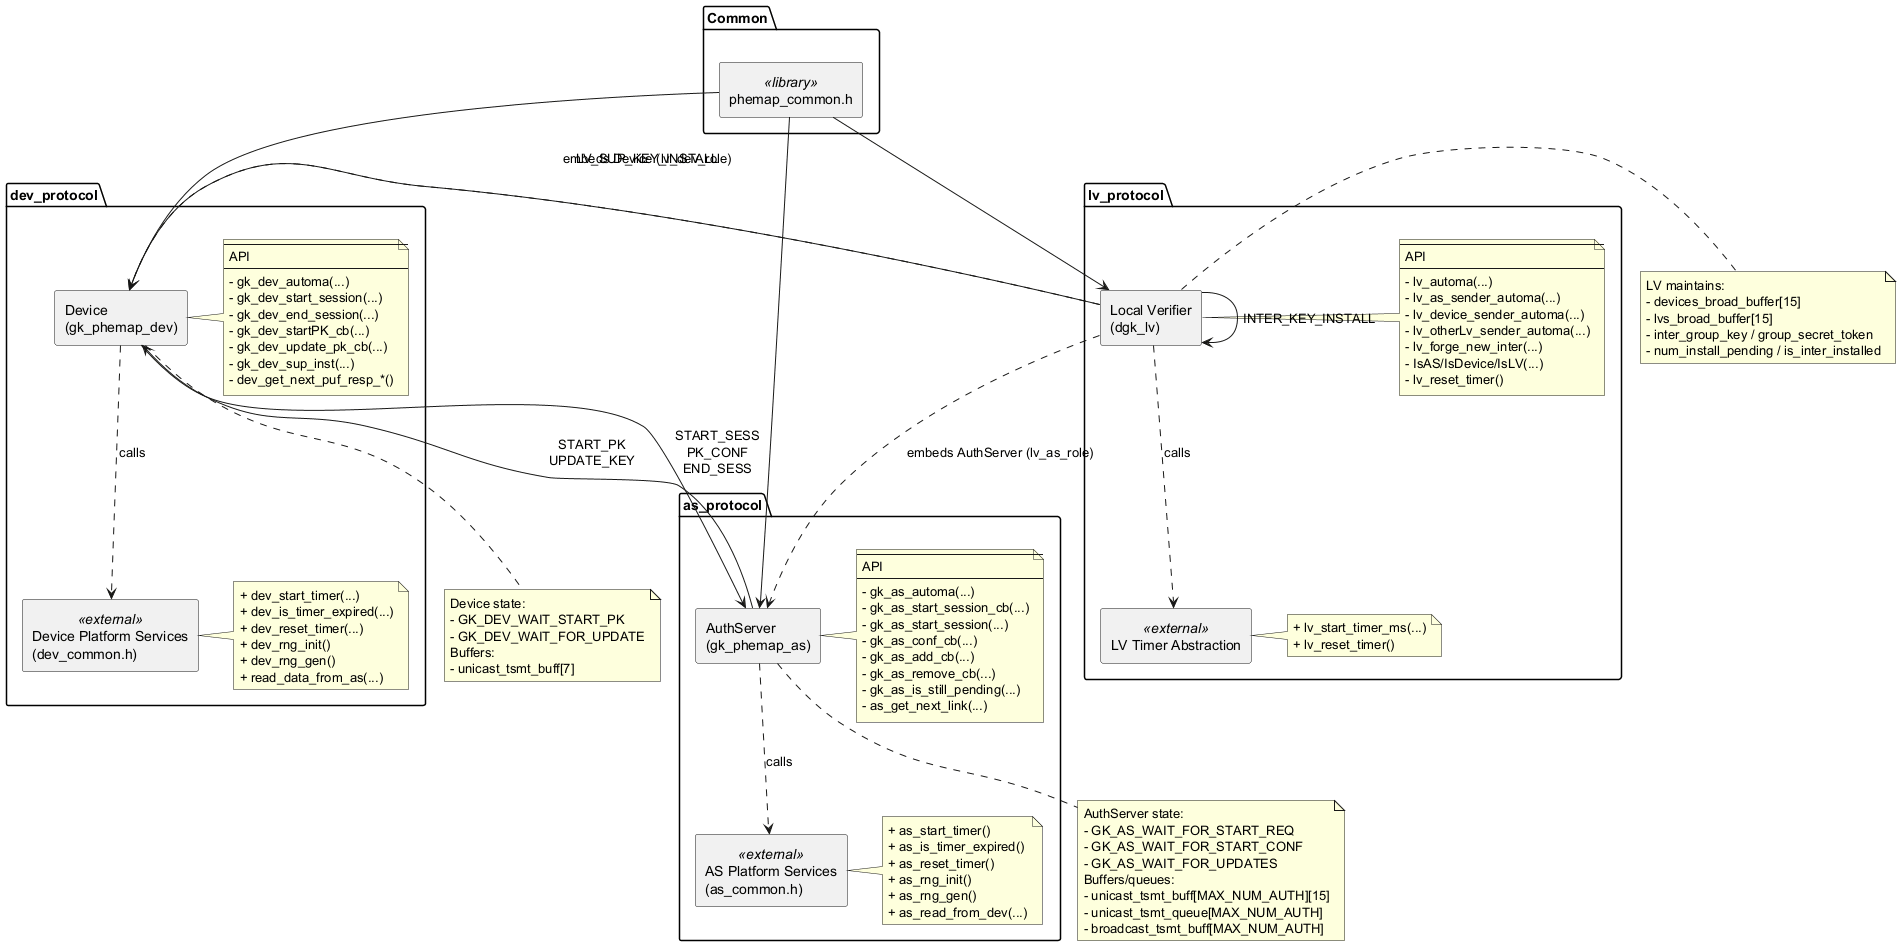

The diagram above was rendered by PlantUML. Its source (embedded in the PNG):
@startuml
skinparam componentStyle rectangle
skinparam shadowing false
skinparam defaultFontName Monospace

package "Common" {
  component "phemap_common.h" as PHEMAP <<library>>
}

package "as_protocol" {
  component "AuthServer\n(gk_phemap_as)" as AS
  note right of AS
    --
    API
    --
    - gk_as_automa(...)
    - gk_as_start_session_cb(...)
    - gk_as_start_session(...)
    - gk_as_conf_cb(...)
    - gk_as_add_cb(...)
    - gk_as_remove_cb(...)
    - gk_as_is_still_pending(...)
    - as_get_next_link(...)
  end note

  component "AS Platform Services\n(as_common.h)" as ASPLAT <<external>>
  note right of ASPLAT
    + as_start_timer()
    + as_is_timer_expired()
    + as_reset_timer()
    + as_rng_init()
    + as_rng_gen()
    + as_read_from_dev(...)
  end note
}

package "dev_protocol" {
  component "Device\n(gk_phemap_dev)" as DEV
  note right of DEV
    --
    API
    --
    - gk_dev_automa(...)
    - gk_dev_start_session(...)
    - gk_dev_end_session(...)
    - gk_dev_startPK_cb(...)
    - gk_dev_update_pk_cb(...)
    - gk_dev_sup_inst(...)
    - dev_get_next_puf_resp_*()
  end note

  component "Device Platform Services\n(dev_common.h)" as DEVPLAT <<external>>
  note right of DEVPLAT
    + dev_start_timer(...)
    + dev_is_timer_expired(...)
    + dev_reset_timer(...)
    + dev_rng_init()
    + dev_rng_gen()
    + read_data_from_as(...)
  end note
}

package "lv_protocol" {
  component "Local Verifier\n(dgk_lv)" as LV
  note right of LV
    --
    API
    --
    - lv_automa(...)
    - lv_as_sender_automa(...)
    - lv_device_sender_automa(...)
    - lv_otherLv_sender_automa(...)
    - lv_forge_new_inter(...)
    - IsAS/IsDevice/IsLV(...)
    - lv_reset_timer()
  end note

  component "LV Timer Abstraction" as LVT <<external>>
  note right of LVT
    + lv_start_timer_ms(...)
    + lv_reset_timer()
  end note
}

' Common types and macros
PHEMAP --> AS
PHEMAP --> DEV
PHEMAP --> LV

' Platform bindings
AS  ..> ASPLAT : calls
DEV ..> DEVPLAT : calls
LV  ..> LVT    : calls

' LV composes AS and Device roles (per code: lv_as_role, lv_dev_role)
LV ..> AS  : embeds AuthServer (lv_as_role)
LV ..> DEV : embeds Device (lv_dev_role)

' Protocol message interactions (type-level)
DEV -down-> AS : START_SESS\nPK_CONF\nEND_SESS
AS  -up->   DEV: START_PK\nUPDATE_KEY
LV  -left-> DEV: LV_SUP_KEY_INSTALL
LV  -right-> LV : INTER_KEY_INSTALL

' State and buffers (for validation)
note bottom of AS
AuthServer state:
- GK_AS_WAIT_FOR_START_REQ
- GK_AS_WAIT_FOR_START_CONF
- GK_AS_WAIT_FOR_UPDATES
Buffers/queues:
- unicast_tsmt_buff[MAX_NUM_AUTH][15]
- unicast_tsmt_queue[MAX_NUM_AUTH]
- broadcast_tsmt_buff[MAX_NUM_AUTH]
end note

note bottom of DEV
Device state:
- GK_DEV_WAIT_START_PK
- GK_DEV_WAIT_FOR_UPDATE
Buffers:
- unicast_tsmt_buff[7]
end note

note right of LV
LV maintains:
- devices_broad_buffer[15]
- lvs_broad_buffer[15]
- inter_group_key / group_secret_token
- num_install_pending / is_inter_installed
end note

@enduml